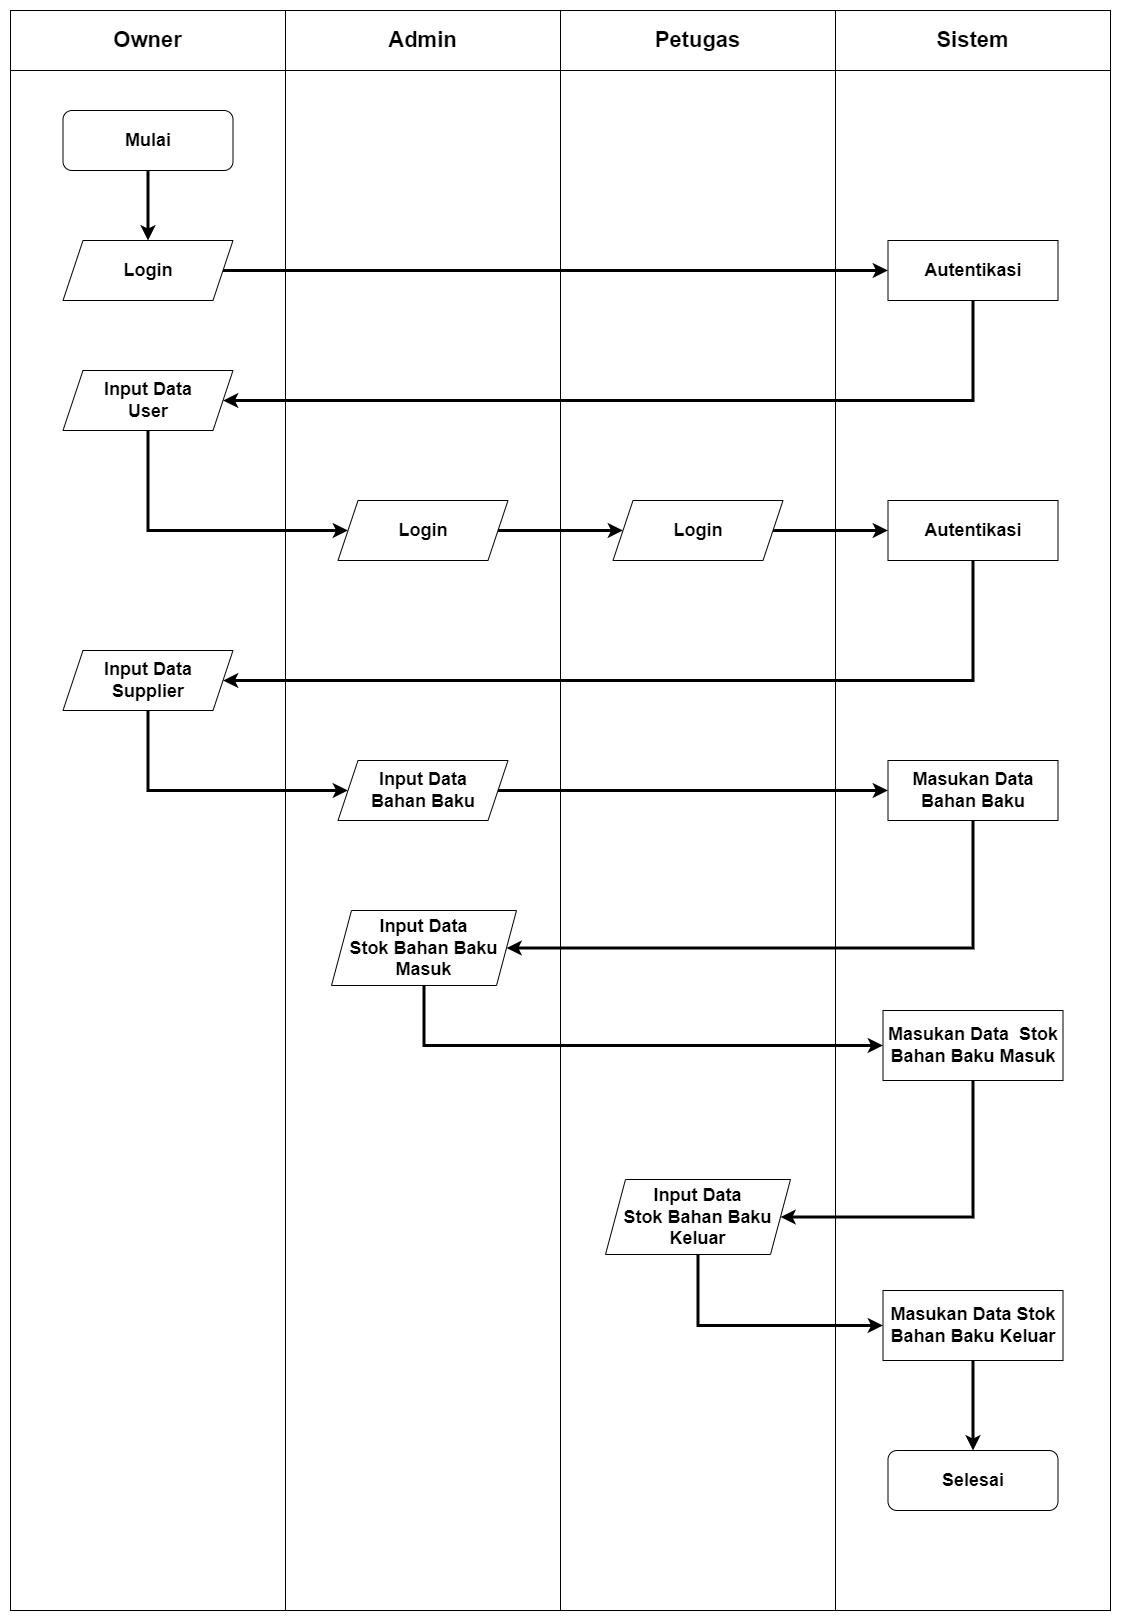

The diagram above was exported from draw.io. Its source (the exported page's mxGraphModel, read from the mxfile embedded in the PNG):
<mxGraphModel dx="2068" dy="892" grid="1" gridSize="10" guides="1" tooltips="1" connect="1" arrows="1" fold="1" page="1" pageScale="1" pageWidth="827" pageHeight="1169" math="0" shadow="0">
  <root>
    <mxCell id="0" />
    <mxCell id="1" parent="0" />
    <mxCell id="9jPgiRo2-4ThR8Sh1ti7-1" value="" style="rounded=0;whiteSpace=wrap;html=1;" parent="1" vertex="1">
      <mxGeometry width="1100" height="1600" as="geometry" />
    </mxCell>
    <mxCell id="9jPgiRo2-4ThR8Sh1ti7-2" value="&lt;span style=&quot;font-size: 22px;&quot;&gt;&lt;b&gt;Owner&lt;/b&gt;&lt;/span&gt;" style="rounded=0;whiteSpace=wrap;html=1;" parent="1" vertex="1">
      <mxGeometry width="275" height="60" as="geometry" />
    </mxCell>
    <mxCell id="9jPgiRo2-4ThR8Sh1ti7-6" value="&lt;b&gt;&lt;font style=&quot;font-size: 22px;&quot;&gt;Admin&lt;/font&gt;&lt;/b&gt;" style="rounded=0;whiteSpace=wrap;html=1;" parent="1" vertex="1">
      <mxGeometry x="275" width="275" height="60" as="geometry" />
    </mxCell>
    <mxCell id="9jPgiRo2-4ThR8Sh1ti7-7" value="&lt;b&gt;&lt;font style=&quot;font-size: 22px;&quot;&gt;Petugas&lt;/font&gt;&lt;/b&gt;" style="rounded=0;whiteSpace=wrap;html=1;" parent="1" vertex="1">
      <mxGeometry x="550" width="275" height="60" as="geometry" />
    </mxCell>
    <mxCell id="9jPgiRo2-4ThR8Sh1ti7-8" value="&lt;b style=&quot;&quot;&gt;&lt;font style=&quot;font-size: 22px;&quot;&gt;Sistem&lt;/font&gt;&lt;/b&gt;" style="rounded=0;whiteSpace=wrap;html=1;" parent="1" vertex="1">
      <mxGeometry x="825" width="275" height="60" as="geometry" />
    </mxCell>
    <mxCell id="9jPgiRo2-4ThR8Sh1ti7-9" value="" style="endArrow=none;html=1;rounded=0;entryX=1;entryY=0;entryDx=0;entryDy=0;exitX=0.25;exitY=1;exitDx=0;exitDy=0;" parent="1" source="9jPgiRo2-4ThR8Sh1ti7-1" target="9jPgiRo2-4ThR8Sh1ti7-2" edge="1">
      <mxGeometry width="50" height="50" relative="1" as="geometry">
        <mxPoint x="430" y="420" as="sourcePoint" />
        <mxPoint x="480" y="370" as="targetPoint" />
      </mxGeometry>
    </mxCell>
    <mxCell id="9jPgiRo2-4ThR8Sh1ti7-11" value="" style="endArrow=none;html=1;rounded=0;entryX=1;entryY=0;entryDx=0;entryDy=0;exitX=0.5;exitY=1;exitDx=0;exitDy=0;" parent="1" source="9jPgiRo2-4ThR8Sh1ti7-1" target="9jPgiRo2-4ThR8Sh1ti7-6" edge="1">
      <mxGeometry width="50" height="50" relative="1" as="geometry">
        <mxPoint x="295" y="1220" as="sourcePoint" />
        <mxPoint x="295" y="20" as="targetPoint" />
      </mxGeometry>
    </mxCell>
    <mxCell id="9jPgiRo2-4ThR8Sh1ti7-12" value="" style="endArrow=none;html=1;rounded=0;entryX=1;entryY=0;entryDx=0;entryDy=0;exitX=0.75;exitY=1;exitDx=0;exitDy=0;" parent="1" source="9jPgiRo2-4ThR8Sh1ti7-1" target="9jPgiRo2-4ThR8Sh1ti7-7" edge="1">
      <mxGeometry width="50" height="50" relative="1" as="geometry">
        <mxPoint x="820" y="1230" as="sourcePoint" />
        <mxPoint x="560" y="10" as="targetPoint" />
      </mxGeometry>
    </mxCell>
    <mxCell id="LXj5Bs95ssbnS1Qyognz-1" style="edgeStyle=orthogonalEdgeStyle;rounded=0;orthogonalLoop=1;jettySize=auto;html=1;exitX=0.5;exitY=1;exitDx=0;exitDy=0;entryX=0.5;entryY=0;entryDx=0;entryDy=0;strokeWidth=3;" parent="1" source="9jPgiRo2-4ThR8Sh1ti7-13" target="9jPgiRo2-4ThR8Sh1ti7-14" edge="1">
      <mxGeometry relative="1" as="geometry" />
    </mxCell>
    <mxCell id="9jPgiRo2-4ThR8Sh1ti7-13" value="&lt;b&gt;&lt;font style=&quot;font-size: 18px;&quot;&gt;Mulai&lt;/font&gt;&lt;/b&gt;" style="rounded=1;whiteSpace=wrap;html=1;" parent="1" vertex="1">
      <mxGeometry x="52.5" y="100" width="170" height="60" as="geometry" />
    </mxCell>
    <mxCell id="LXj5Bs95ssbnS1Qyognz-2" style="edgeStyle=orthogonalEdgeStyle;rounded=0;orthogonalLoop=1;jettySize=auto;html=1;exitX=1;exitY=0.5;exitDx=0;exitDy=0;entryX=0;entryY=0.5;entryDx=0;entryDy=0;strokeWidth=3;" parent="1" source="9jPgiRo2-4ThR8Sh1ti7-14" target="9jPgiRo2-4ThR8Sh1ti7-15" edge="1">
      <mxGeometry relative="1" as="geometry" />
    </mxCell>
    <mxCell id="9jPgiRo2-4ThR8Sh1ti7-14" value="&lt;b&gt;&lt;font style=&quot;font-size: 18px;&quot;&gt;Login&lt;/font&gt;&lt;/b&gt;" style="shape=parallelogram;perimeter=parallelogramPerimeter;whiteSpace=wrap;html=1;fixedSize=1;" parent="1" vertex="1">
      <mxGeometry x="52.5" y="230" width="170" height="60" as="geometry" />
    </mxCell>
    <mxCell id="LXj5Bs95ssbnS1Qyognz-4" style="edgeStyle=orthogonalEdgeStyle;rounded=0;orthogonalLoop=1;jettySize=auto;html=1;exitX=0.5;exitY=1;exitDx=0;exitDy=0;entryX=1;entryY=0.5;entryDx=0;entryDy=0;strokeWidth=3;" parent="1" source="9jPgiRo2-4ThR8Sh1ti7-15" target="9jPgiRo2-4ThR8Sh1ti7-16" edge="1">
      <mxGeometry relative="1" as="geometry">
        <Array as="points">
          <mxPoint x="963" y="390" />
        </Array>
      </mxGeometry>
    </mxCell>
    <mxCell id="9jPgiRo2-4ThR8Sh1ti7-15" value="&lt;b&gt;&lt;font style=&quot;font-size: 18px;&quot;&gt;Autentikasi&lt;/font&gt;&lt;/b&gt;" style="rounded=0;whiteSpace=wrap;html=1;" parent="1" vertex="1">
      <mxGeometry x="877.5" y="230" width="170" height="60" as="geometry" />
    </mxCell>
    <mxCell id="LXj5Bs95ssbnS1Qyognz-5" style="edgeStyle=orthogonalEdgeStyle;rounded=0;orthogonalLoop=1;jettySize=auto;html=1;exitX=0.5;exitY=1;exitDx=0;exitDy=0;entryX=0;entryY=0.5;entryDx=0;entryDy=0;strokeWidth=3;" parent="1" source="9jPgiRo2-4ThR8Sh1ti7-16" target="9jPgiRo2-4ThR8Sh1ti7-19" edge="1">
      <mxGeometry relative="1" as="geometry">
        <Array as="points">
          <mxPoint x="138" y="520" />
        </Array>
      </mxGeometry>
    </mxCell>
    <mxCell id="9jPgiRo2-4ThR8Sh1ti7-16" value="&lt;b&gt;&lt;font style=&quot;font-size: 18px;&quot;&gt;Input Data&lt;br&gt;User&lt;br&gt;&lt;/font&gt;&lt;/b&gt;" style="shape=parallelogram;perimeter=parallelogramPerimeter;whiteSpace=wrap;html=1;fixedSize=1;" parent="1" vertex="1">
      <mxGeometry x="52.5" y="360" width="170" height="60" as="geometry" />
    </mxCell>
    <mxCell id="LXj5Bs95ssbnS1Qyognz-6" style="edgeStyle=orthogonalEdgeStyle;rounded=0;orthogonalLoop=1;jettySize=auto;html=1;exitX=1;exitY=0.5;exitDx=0;exitDy=0;entryX=0;entryY=0.5;entryDx=0;entryDy=0;strokeWidth=3;" parent="1" source="9jPgiRo2-4ThR8Sh1ti7-19" target="9jPgiRo2-4ThR8Sh1ti7-20" edge="1">
      <mxGeometry relative="1" as="geometry" />
    </mxCell>
    <mxCell id="9jPgiRo2-4ThR8Sh1ti7-19" value="&lt;b&gt;&lt;font style=&quot;font-size: 18px;&quot;&gt;Login&lt;/font&gt;&lt;/b&gt;" style="shape=parallelogram;perimeter=parallelogramPerimeter;whiteSpace=wrap;html=1;fixedSize=1;" parent="1" vertex="1">
      <mxGeometry x="327.5" y="490" width="170" height="60" as="geometry" />
    </mxCell>
    <mxCell id="LXj5Bs95ssbnS1Qyognz-7" style="edgeStyle=orthogonalEdgeStyle;rounded=0;orthogonalLoop=1;jettySize=auto;html=1;exitX=1;exitY=0.5;exitDx=0;exitDy=0;entryX=0;entryY=0.5;entryDx=0;entryDy=0;strokeWidth=3;" parent="1" source="9jPgiRo2-4ThR8Sh1ti7-20" target="9jPgiRo2-4ThR8Sh1ti7-21" edge="1">
      <mxGeometry relative="1" as="geometry" />
    </mxCell>
    <mxCell id="9jPgiRo2-4ThR8Sh1ti7-20" value="&lt;b&gt;&lt;font style=&quot;font-size: 18px;&quot;&gt;Login&lt;/font&gt;&lt;/b&gt;" style="shape=parallelogram;perimeter=parallelogramPerimeter;whiteSpace=wrap;html=1;fixedSize=1;" parent="1" vertex="1">
      <mxGeometry x="602.5" y="490" width="170" height="60" as="geometry" />
    </mxCell>
    <mxCell id="LXj5Bs95ssbnS1Qyognz-8" style="edgeStyle=orthogonalEdgeStyle;rounded=0;orthogonalLoop=1;jettySize=auto;html=1;exitX=0.5;exitY=1;exitDx=0;exitDy=0;entryX=1;entryY=0.5;entryDx=0;entryDy=0;strokeWidth=3;" parent="1" source="9jPgiRo2-4ThR8Sh1ti7-21" target="9jPgiRo2-4ThR8Sh1ti7-22" edge="1">
      <mxGeometry relative="1" as="geometry">
        <Array as="points">
          <mxPoint x="963" y="670" />
        </Array>
      </mxGeometry>
    </mxCell>
    <mxCell id="9jPgiRo2-4ThR8Sh1ti7-21" value="&lt;b&gt;&lt;font style=&quot;font-size: 18px;&quot;&gt;Autentikasi&lt;/font&gt;&lt;/b&gt;" style="rounded=0;whiteSpace=wrap;html=1;" parent="1" vertex="1">
      <mxGeometry x="877.5" y="490" width="170" height="60" as="geometry" />
    </mxCell>
    <mxCell id="LXj5Bs95ssbnS1Qyognz-9" style="edgeStyle=orthogonalEdgeStyle;rounded=0;orthogonalLoop=1;jettySize=auto;html=1;exitX=0.5;exitY=1;exitDx=0;exitDy=0;entryX=0;entryY=0.5;entryDx=0;entryDy=0;strokeWidth=3;" parent="1" source="9jPgiRo2-4ThR8Sh1ti7-22" target="9jPgiRo2-4ThR8Sh1ti7-23" edge="1">
      <mxGeometry relative="1" as="geometry">
        <Array as="points">
          <mxPoint x="138" y="780" />
        </Array>
      </mxGeometry>
    </mxCell>
    <mxCell id="9jPgiRo2-4ThR8Sh1ti7-22" value="&lt;b&gt;&lt;font style=&quot;font-size: 18px;&quot;&gt;Input Data&lt;br&gt;Supplier&lt;br&gt;&lt;/font&gt;&lt;/b&gt;" style="shape=parallelogram;perimeter=parallelogramPerimeter;whiteSpace=wrap;html=1;fixedSize=1;" parent="1" vertex="1">
      <mxGeometry x="52.5" y="640" width="170" height="60" as="geometry" />
    </mxCell>
    <mxCell id="LXj5Bs95ssbnS1Qyognz-10" style="edgeStyle=orthogonalEdgeStyle;rounded=0;orthogonalLoop=1;jettySize=auto;html=1;exitX=1;exitY=0.5;exitDx=0;exitDy=0;entryX=0;entryY=0.5;entryDx=0;entryDy=0;strokeWidth=3;" parent="1" source="9jPgiRo2-4ThR8Sh1ti7-23" target="9jPgiRo2-4ThR8Sh1ti7-24" edge="1">
      <mxGeometry relative="1" as="geometry" />
    </mxCell>
    <mxCell id="9jPgiRo2-4ThR8Sh1ti7-23" value="&lt;b&gt;&lt;font style=&quot;font-size: 18px;&quot;&gt;Input Data&lt;br&gt;Bahan Baku&lt;br&gt;&lt;/font&gt;&lt;/b&gt;" style="shape=parallelogram;perimeter=parallelogramPerimeter;whiteSpace=wrap;html=1;fixedSize=1;" parent="1" vertex="1">
      <mxGeometry x="327.5" y="750" width="170" height="60" as="geometry" />
    </mxCell>
    <mxCell id="LXj5Bs95ssbnS1Qyognz-11" style="edgeStyle=orthogonalEdgeStyle;rounded=0;orthogonalLoop=1;jettySize=auto;html=1;exitX=0.5;exitY=1;exitDx=0;exitDy=0;entryX=1;entryY=0.5;entryDx=0;entryDy=0;strokeWidth=3;" parent="1" source="9jPgiRo2-4ThR8Sh1ti7-24" target="9jPgiRo2-4ThR8Sh1ti7-25" edge="1">
      <mxGeometry relative="1" as="geometry">
        <Array as="points">
          <mxPoint x="963" y="938" />
        </Array>
      </mxGeometry>
    </mxCell>
    <mxCell id="9jPgiRo2-4ThR8Sh1ti7-24" value="&lt;b&gt;&lt;font style=&quot;font-size: 18px;&quot;&gt;Masukan Data Bahan Baku&lt;/font&gt;&lt;/b&gt;" style="rounded=0;whiteSpace=wrap;html=1;" parent="1" vertex="1">
      <mxGeometry x="877.5" y="750" width="170" height="60" as="geometry" />
    </mxCell>
    <mxCell id="LXj5Bs95ssbnS1Qyognz-12" style="edgeStyle=orthogonalEdgeStyle;rounded=0;orthogonalLoop=1;jettySize=auto;html=1;exitX=0.5;exitY=1;exitDx=0;exitDy=0;entryX=0;entryY=0.5;entryDx=0;entryDy=0;strokeWidth=3;" parent="1" source="9jPgiRo2-4ThR8Sh1ti7-25" target="9jPgiRo2-4ThR8Sh1ti7-26" edge="1">
      <mxGeometry relative="1" as="geometry" />
    </mxCell>
    <mxCell id="9jPgiRo2-4ThR8Sh1ti7-25" value="&lt;b&gt;&lt;font style=&quot;font-size: 18px;&quot;&gt;Input Data&lt;br&gt;Stok Bahan Baku&lt;br&gt;Masuk&lt;br&gt;&lt;/font&gt;&lt;/b&gt;" style="shape=parallelogram;perimeter=parallelogramPerimeter;whiteSpace=wrap;html=1;fixedSize=1;" parent="1" vertex="1">
      <mxGeometry x="321" y="900" width="185" height="75" as="geometry" />
    </mxCell>
    <mxCell id="LXj5Bs95ssbnS1Qyognz-13" style="edgeStyle=orthogonalEdgeStyle;rounded=0;orthogonalLoop=1;jettySize=auto;html=1;exitX=0.5;exitY=1;exitDx=0;exitDy=0;entryX=1;entryY=0.5;entryDx=0;entryDy=0;strokeWidth=3;" parent="1" source="9jPgiRo2-4ThR8Sh1ti7-26" target="9jPgiRo2-4ThR8Sh1ti7-27" edge="1">
      <mxGeometry relative="1" as="geometry">
        <Array as="points">
          <mxPoint x="963" y="1206" />
        </Array>
      </mxGeometry>
    </mxCell>
    <mxCell id="9jPgiRo2-4ThR8Sh1ti7-26" value="&lt;b&gt;&lt;font style=&quot;font-size: 18px;&quot;&gt;Masukan Data&amp;nbsp; Stok Bahan Baku Masuk&lt;/font&gt;&lt;/b&gt;" style="rounded=0;whiteSpace=wrap;html=1;" parent="1" vertex="1">
      <mxGeometry x="872.5" y="1000" width="180" height="70" as="geometry" />
    </mxCell>
    <mxCell id="LXj5Bs95ssbnS1Qyognz-14" style="edgeStyle=orthogonalEdgeStyle;rounded=0;orthogonalLoop=1;jettySize=auto;html=1;exitX=0.5;exitY=1;exitDx=0;exitDy=0;entryX=0;entryY=0.5;entryDx=0;entryDy=0;strokeWidth=3;" parent="1" source="9jPgiRo2-4ThR8Sh1ti7-27" target="9jPgiRo2-4ThR8Sh1ti7-28" edge="1">
      <mxGeometry relative="1" as="geometry" />
    </mxCell>
    <mxCell id="9jPgiRo2-4ThR8Sh1ti7-27" value="&lt;b&gt;&lt;font style=&quot;font-size: 18px;&quot;&gt;Input Data&lt;br&gt;Stok Bahan Baku&lt;br&gt;Keluar&lt;br&gt;&lt;/font&gt;&lt;/b&gt;" style="shape=parallelogram;perimeter=parallelogramPerimeter;whiteSpace=wrap;html=1;fixedSize=1;" parent="1" vertex="1">
      <mxGeometry x="595" y="1169" width="185" height="75" as="geometry" />
    </mxCell>
    <mxCell id="LXj5Bs95ssbnS1Qyognz-15" style="edgeStyle=orthogonalEdgeStyle;rounded=0;orthogonalLoop=1;jettySize=auto;html=1;exitX=0.5;exitY=1;exitDx=0;exitDy=0;entryX=0.5;entryY=0;entryDx=0;entryDy=0;strokeWidth=3;" parent="1" source="9jPgiRo2-4ThR8Sh1ti7-28" target="9jPgiRo2-4ThR8Sh1ti7-29" edge="1">
      <mxGeometry relative="1" as="geometry" />
    </mxCell>
    <mxCell id="9jPgiRo2-4ThR8Sh1ti7-28" value="&lt;b&gt;&lt;font style=&quot;font-size: 18px;&quot;&gt;Masukan Data Stok Bahan Baku Keluar&lt;/font&gt;&lt;/b&gt;" style="rounded=0;whiteSpace=wrap;html=1;" parent="1" vertex="1">
      <mxGeometry x="872.5" y="1280" width="180" height="70" as="geometry" />
    </mxCell>
    <mxCell id="9jPgiRo2-4ThR8Sh1ti7-29" value="&lt;b&gt;&lt;font style=&quot;font-size: 18px;&quot;&gt;Selesai&lt;/font&gt;&lt;/b&gt;" style="rounded=1;whiteSpace=wrap;html=1;" parent="1" vertex="1">
      <mxGeometry x="877.5" y="1440" width="170" height="60" as="geometry" />
    </mxCell>
  </root>
</mxGraphModel>